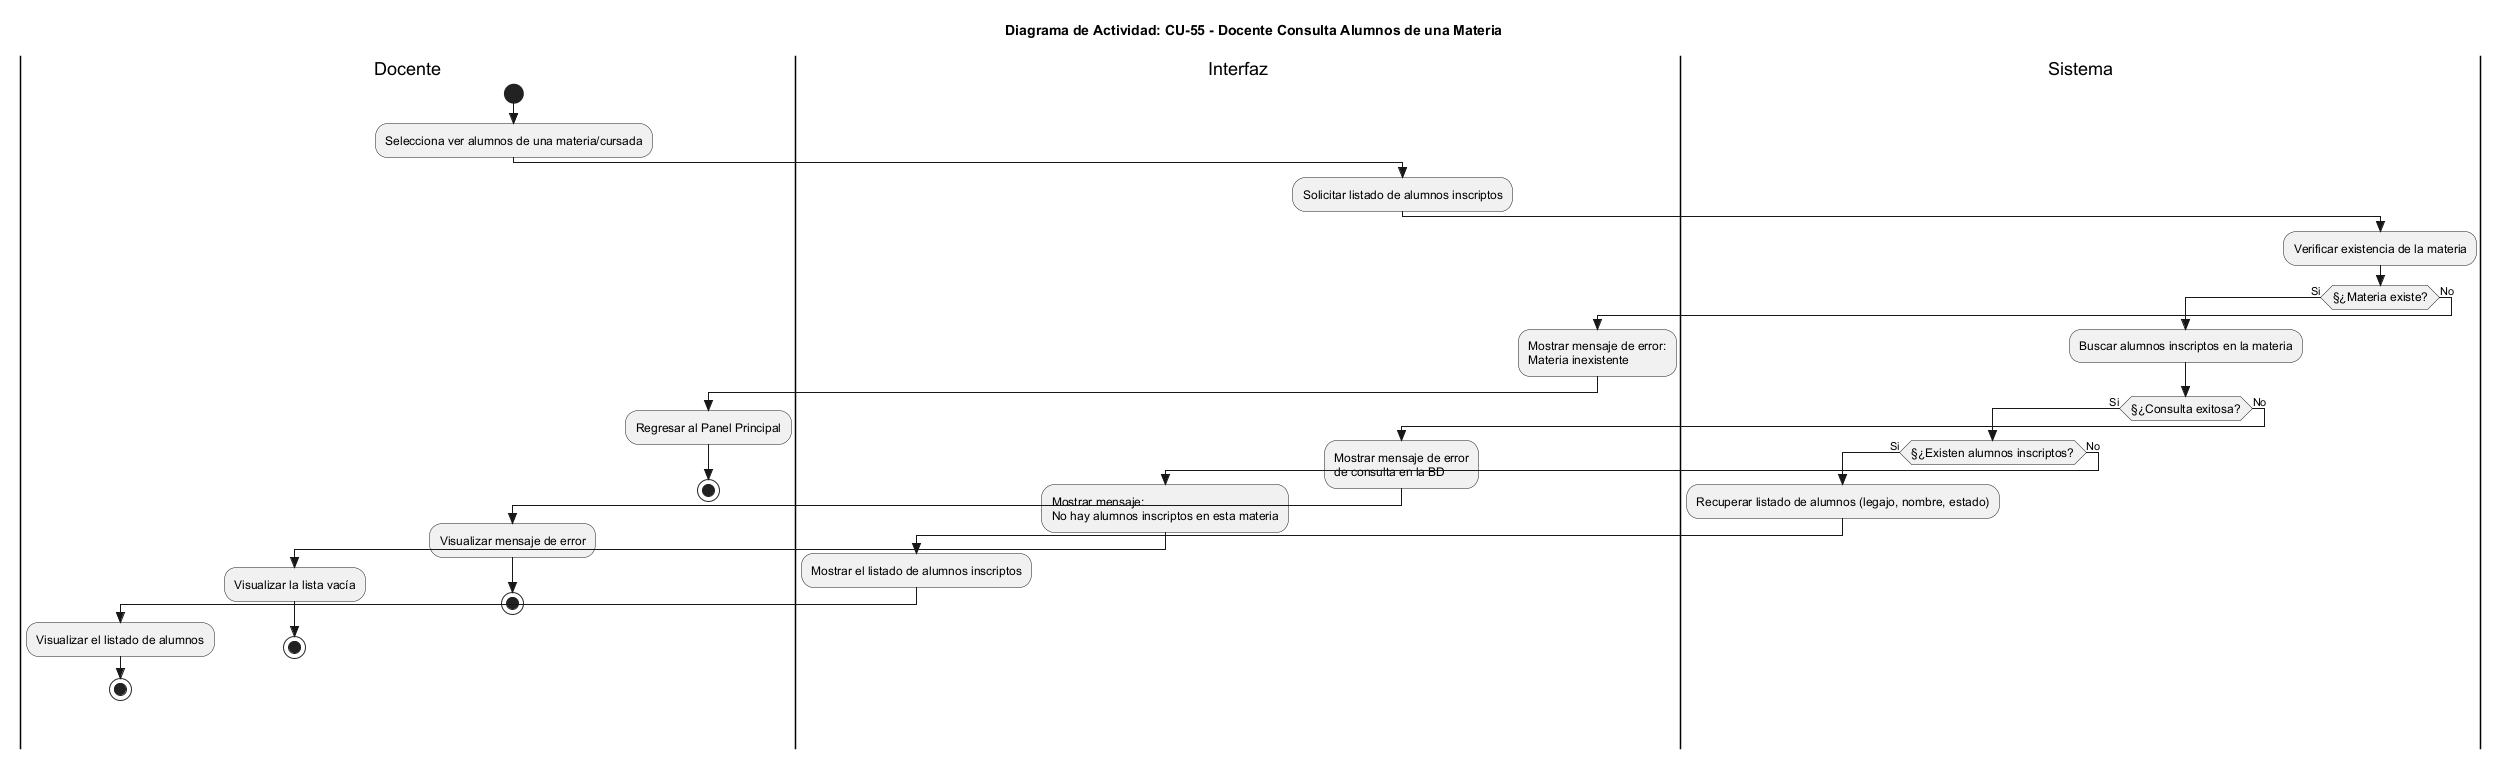

The diagram above was rendered by PlantUML. Its source (embedded in the PNG):
@startuml
skinparam Style strictuml
skinparam ActivityFontSize 12
skinparam ActivityFontName Arial

title Diagrama de Actividad: CU-55 - Docente Consulta Alumnos de una Materia

|Docente|
start
:Selecciona ver alumnos de una materia/cursada;

|Interfaz|
:Solicitar listado de alumnos inscriptos;

|Sistema|
:Verificar existencia de la materia;

if (§¿Materia existe?) then (Si)
  :Buscar alumnos inscriptos en la materia;

  if (§¿Consulta exitosa?) then (Si)
    if (§¿Existen alumnos inscriptos?) then (Si)
      :Recuperar listado de alumnos (legajo, nombre, estado);

      |Interfaz|
      :Mostrar el listado de alumnos inscriptos;

      |Docente|
      :Visualizar el listado de alumnos;
      stop
    else (No)
      |Interfaz|
      :Mostrar mensaje:\nNo hay alumnos inscriptos en esta materia;

      |Docente|
      :Visualizar la lista vacía;
      stop
    endif

  else (No)
    |Interfaz|
    :Mostrar mensaje de error\nde consulta en la BD;

    |Docente|
    :Visualizar mensaje de error;
    stop
  endif

else (No)
  |Interfaz|
  :Mostrar mensaje de error:\nMateria inexistente;

  |Docente|
  :Regresar al Panel Principal;
  stop
endif

@enduml